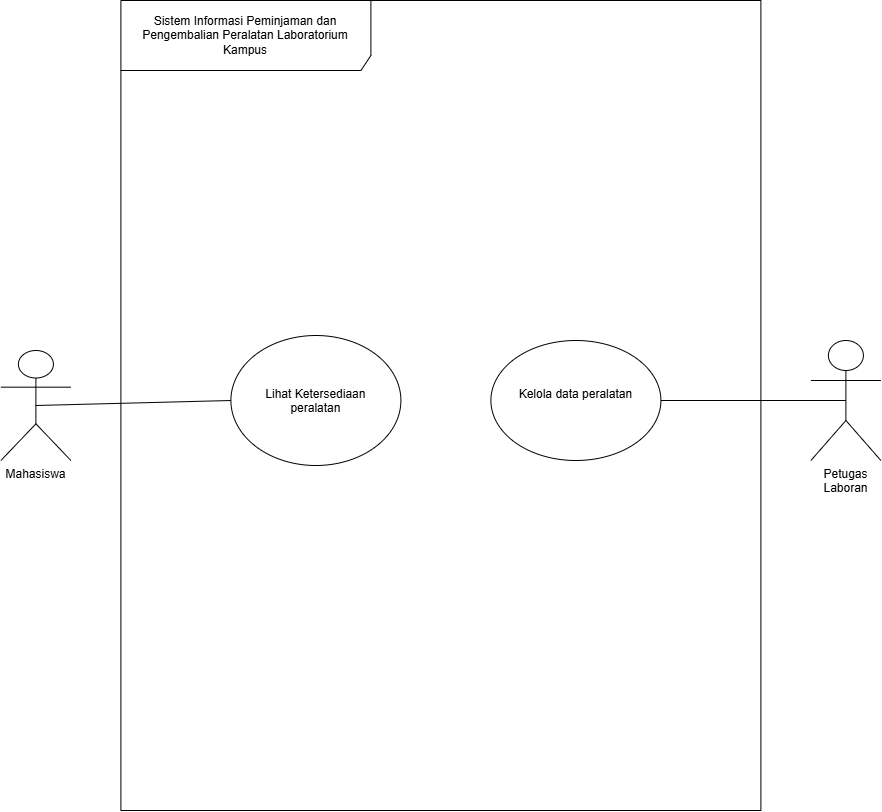

The diagram above was exported from draw.io. Its source (the exported page's mxGraphModel, read from the mxfile embedded in the PNG):
<mxGraphModel dx="928" dy="1008" grid="1" gridSize="10" guides="1" tooltips="1" connect="1" arrows="1" fold="1" page="1" pageScale="1" pageWidth="850" pageHeight="1100" math="0" shadow="0">
  <root>
    <mxCell id="0" />
    <mxCell id="1" parent="0" />
    <mxCell id="GDMc1StttUCzibZtnCR0-1" parent="1" style="shape=umlFrame;whiteSpace=wrap;html=1;pointerEvents=0;recursiveResize=0;container=1;collapsible=0;width=250;height=70;" value="Sistem Informasi Peminjaman dan Pengembalian Peralatan Laboratorium&lt;br/&gt;Kampus" vertex="1">
      <mxGeometry height="810" width="640" x="300" y="210" as="geometry" />
    </mxCell>
    <mxCell id="GDMc1StttUCzibZtnCR0-7" parent="GDMc1StttUCzibZtnCR0-1" style="ellipse;" value="Lihat Ketersediaan &#10;peralatan" vertex="1">
      <mxGeometry height="130" width="170" x="110" y="335" as="geometry" />
    </mxCell>
    <mxCell id="GDMc1StttUCzibZtnCR0-8" parent="GDMc1StttUCzibZtnCR0-1" style="ellipse;" value="Kelola data peralatan&#10;" vertex="1">
      <mxGeometry height="120" width="170" x="370" y="340" as="geometry" />
    </mxCell>
    <mxCell id="GDMc1StttUCzibZtnCR0-11" edge="1" parent="1" source="GDMc1StttUCzibZtnCR0-2" style="edgeStyle=none;html=1;exitX=0.5;exitY=0.5;exitDx=0;exitDy=0;exitPerimeter=0;entryX=0;entryY=0.5;entryDx=0;entryDy=0;startArrow=none;startFill=0;endArrow=none;endFill=0;" target="GDMc1StttUCzibZtnCR0-7">
      <mxGeometry relative="1" as="geometry" />
    </mxCell>
    <mxCell id="GDMc1StttUCzibZtnCR0-2" parent="1" style="shape=umlActor;verticalLabelPosition=bottom;verticalAlign=top;html=1;" value="Mahasiswa" vertex="1">
      <mxGeometry height="110" width="70" x="180" y="560" as="geometry" />
    </mxCell>
    <mxCell id="GDMc1StttUCzibZtnCR0-12" edge="1" parent="1" source="GDMc1StttUCzibZtnCR0-3" style="edgeStyle=none;html=1;exitX=0.5;exitY=0.5;exitDx=0;exitDy=0;exitPerimeter=0;entryX=1;entryY=0.5;entryDx=0;entryDy=0;endArrow=none;endFill=0;" target="GDMc1StttUCzibZtnCR0-8">
      <mxGeometry relative="1" as="geometry" />
    </mxCell>
    <mxCell id="GDMc1StttUCzibZtnCR0-3" parent="1" style="shape=umlActor;verticalLabelPosition=bottom;verticalAlign=top;html=1;" value="Petugas&lt;br&gt;Laboran" vertex="1">
      <mxGeometry height="120" width="70" x="990" y="550" as="geometry" />
    </mxCell>
  </root>
</mxGraphModel>